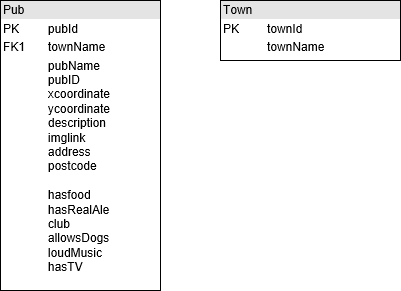

The diagram above was exported from draw.io. Its source (the exported page's mxGraphModel, read from the mxfile embedded in the PNG):
<mxGraphModel grid="1" dx="1250" dy="574" gridSize="10" guides="1" tooltips="1" connect="1" arrows="1" fold="1" page="1" pageScale="1" pageWidth="827" pageHeight="1169" math="0" shadow="0">
  <root>
    <mxCell id="0" />
    <mxCell id="1" parent="0" />
    <mxCell id="8FeZuXIbr2pm_HmCoKx1-1" value="&lt;div style=&quot;box-sizing: border-box ; width: 100% ; background: #e4e4e4 ; padding: 2px&quot;&gt;Pub&lt;br&gt;&lt;/div&gt;&lt;table style=&quot;width: 100% ; font-size: 1em&quot; cellspacing=&quot;0&quot; cellpadding=&quot;2&quot;&gt;&lt;tbody&gt;&lt;tr&gt;&lt;td&gt;PK&lt;/td&gt;&lt;td&gt;pubId&lt;/td&gt;&lt;/tr&gt;&lt;tr&gt;&lt;td&gt;FK1&lt;/td&gt;&lt;td&gt;townName&lt;/td&gt;&lt;/tr&gt;&lt;tr&gt;&lt;td&gt;&lt;/td&gt;&lt;td&gt;&lt;div&gt;pubName&lt;/div&gt;&lt;div&gt;pubID&lt;/div&gt;&lt;div&gt;xcoordinate&lt;/div&gt;&lt;div&gt;y&lt;span&gt;coordinate&lt;/span&gt;&lt;br&gt;&lt;/div&gt;&lt;div&gt;&lt;span&gt;description&lt;/span&gt;&lt;br&gt;&lt;/div&gt;&lt;div&gt;imglink&lt;/div&gt;&lt;div&gt;address&lt;/div&gt;&lt;div&gt;postcode&lt;br&gt;&lt;/div&gt;&lt;div&gt;&lt;br&gt;&lt;/div&gt;&lt;div&gt;hasfood&lt;/div&gt;&lt;div&gt;hasRealAle&lt;/div&gt;&lt;div&gt;club&lt;/div&gt;&lt;div&gt;allowsDogs&lt;br&gt;&lt;/div&gt;&lt;div&gt;loudMusic&lt;/div&gt;&lt;div&gt;hasTV&lt;/div&gt;&lt;/td&gt;&lt;/tr&gt;&lt;/tbody&gt;&lt;/table&gt;" style="verticalAlign=top;align=left;overflow=fill;html=1;" parent="1" vertex="1">
      <mxGeometry as="geometry" height="290" width="160" x="20" y="20" />
    </mxCell>
    <mxCell id="8FeZuXIbr2pm_HmCoKx1-2" value="&lt;div style=&quot;box-sizing: border-box ; width: 100% ; background: #e4e4e4 ; padding: 2px&quot;&gt;Town&lt;/div&gt;&lt;table style=&quot;width: 100% ; font-size: 1em&quot; cellspacing=&quot;0&quot; cellpadding=&quot;2&quot;&gt;&lt;tbody&gt;&lt;tr&gt;&lt;td&gt;PK&lt;/td&gt;&lt;td&gt;townId&lt;/td&gt;&lt;/tr&gt;&lt;tr&gt;&lt;td&gt;&lt;br&gt;&lt;/td&gt;&lt;td&gt;&lt;span&gt;townName&lt;/span&gt;&lt;br&gt;&lt;/td&gt;&lt;/tr&gt;&lt;tr&gt;&lt;td&gt;&lt;/td&gt;&lt;td&gt;&lt;br&gt;&lt;/td&gt;&lt;/tr&gt;&lt;/tbody&gt;&lt;/table&gt;" style="verticalAlign=top;align=left;overflow=fill;html=1;" parent="1" vertex="1">
      <mxGeometry as="geometry" height="60" width="180" x="240" y="20" />
    </mxCell>
  </root>
</mxGraphModel>